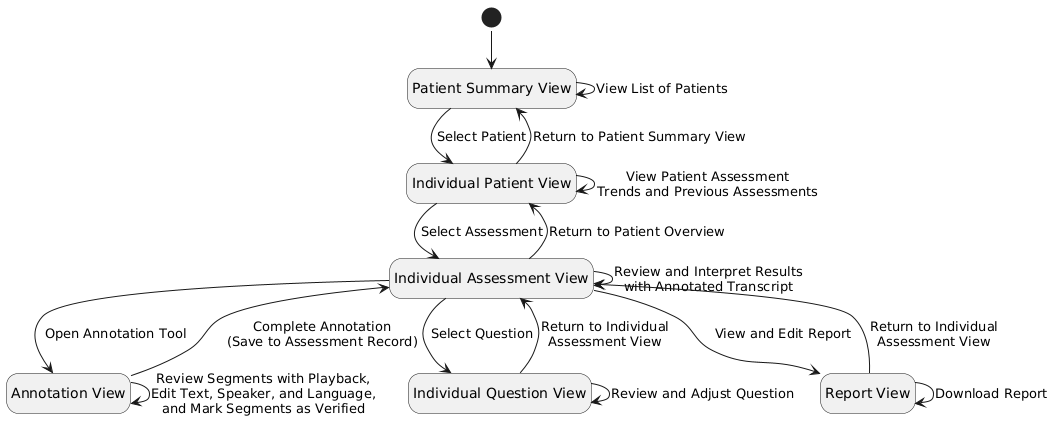

The diagram above was rendered by PlantUML. Its source (embedded in the PNG):
@startuml WorkflowB_State_Diagram
!pragma layout smetana
hide empty description

state "Patient Summary View" as Summary
state "Individual Patient View" as Patient
state "Individual Assessment View" as Assessment
state "Annotation View" as Annotation
state "Individual Question View" as Question
state "Report View" as Report

[*] --> Summary
Summary --> Summary : View List of Patients
Summary --> Patient : Select Patient
Patient --> Summary : Return to Patient Summary View
Patient --> Patient : View Patient Assessment\nTrends and Previous Assessments
Patient --> Assessment : Select Assessment
Assessment --> Patient : Return to Patient Overview

Assessment --> Annotation : Open Annotation Tool
Annotation --> Annotation : Review Segments with Playback,\nEdit Text, Speaker, and Language,\nand Mark Segments as Verified
Annotation --> Assessment : Complete Annotation\n(Save to Assessment Record)

Assessment --> Assessment : Review and Interpret Results\nwith Annotated Transcript
Assessment --> Question : Select Question
Question --> Question : Review and Adjust Question
Question --> Assessment : Return to Individual\nAssessment View

Assessment --> Report : View and Edit Report
Report --> Report : Download Report
Report --> Assessment : Return to Individual\nAssessment View
@enduml